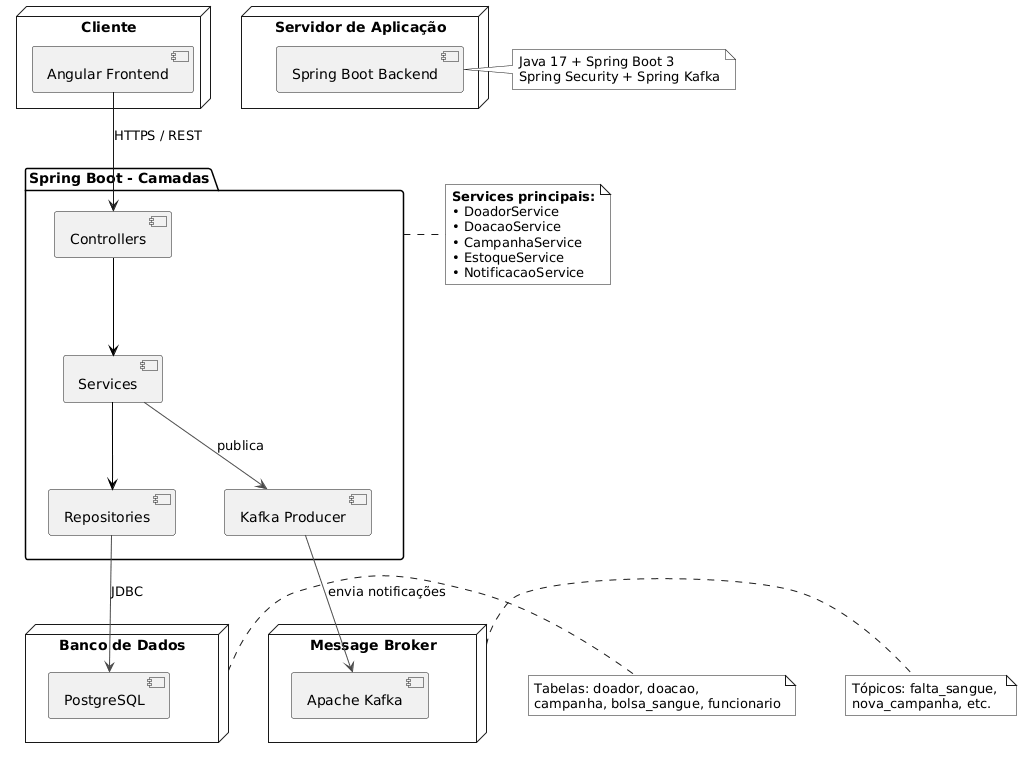

The diagram above was rendered by PlantUML. Its source (embedded in the PNG):
@startuml
skinparam componentStyle uml2
skinparam monochrome true
skinparam nodesep 50
skinparam ranksep 70

' ==================== Implantação (Nodes) ====================
node "Cliente" as Client {
  [Angular Frontend] as Angular
}

node "Servidor de Aplicação" as AppServer {
  [Spring Boot Backend] as Backend
}

node "Banco de Dados" as DbServer {
  [PostgreSQL] as Postgres
}

node "Message Broker" as KafkaServer {
  [Apache Kafka] as Kafka
}

' ==================== Componentes Internos ====================
package "Spring Boot - Camadas" as Layers {
  [Controllers] as Controllers
  [Services] as Services
  [Repositories] as Repos
  [Kafka Producer] as KafkaProd
}

' ==================== Conexões ====================
Angular -[#blue]-> Controllers : HTTPS / REST
Controllers -[#black]-> Services
Services -[#black]-> Repos
Services -[#red]-> KafkaProd : publica
Repos -[#green]-> Postgres : JDBC
KafkaProd -[#red]-> Kafka : envia notificações

' ==================== Notas ====================
note right of Layers
  **Services principais:**
  • DoadorService
  • DoacaoService
  • CampanhaService
  • EstoqueService
  • NotificacaoService
end note

note right of Backend
  Java 17 + Spring Boot 3
  Spring Security + Spring Kafka
end note

note right of DbServer
  Tabelas: doador, doacao, 
  campanha, bolsa_sangue, funcionario
end note

note right of KafkaServer
  Tópicos: falta_sangue, 
  nova_campanha, etc.
end note
@enduml